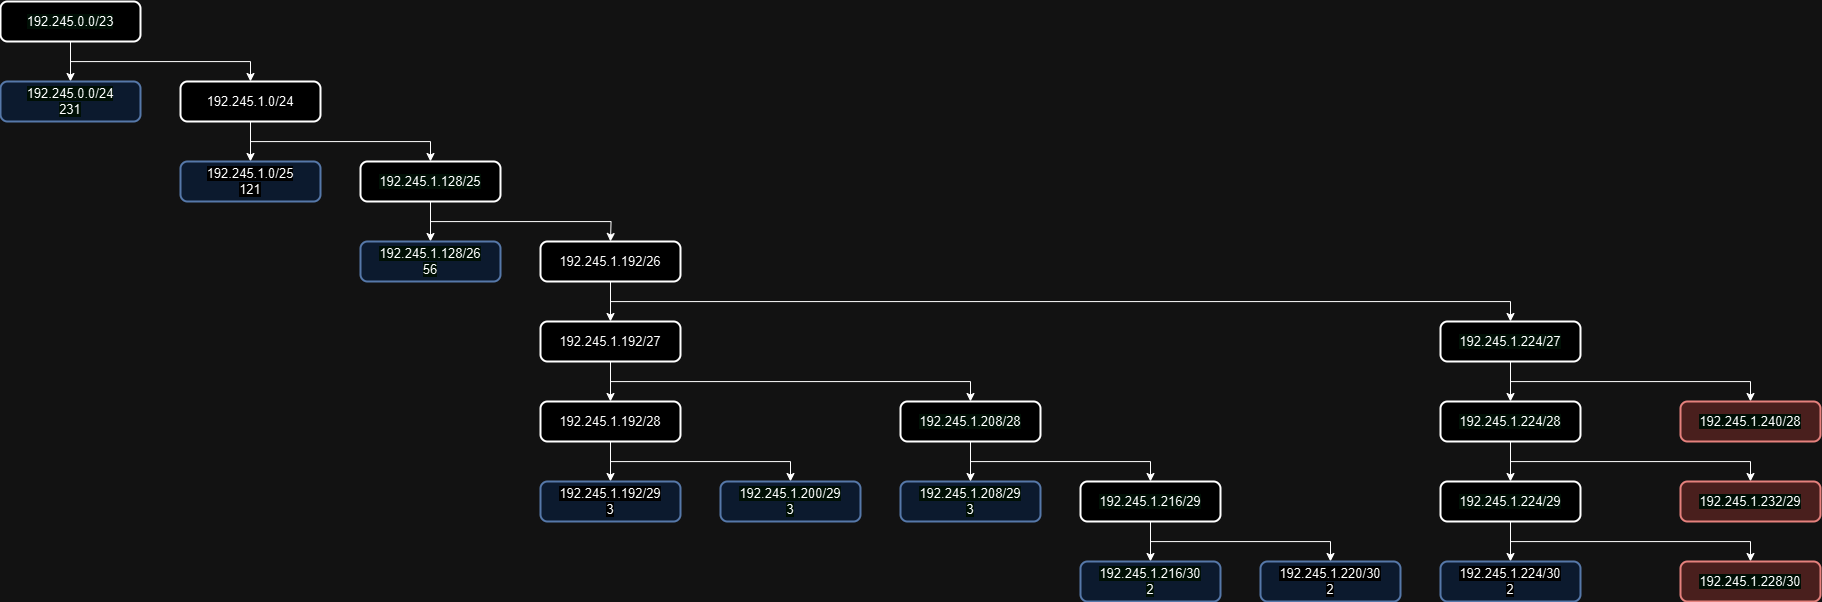

The diagram above was exported from draw.io. Its source (the exported page's mxGraphModel, read from the mxfile embedded in the PNG):
<mxGraphModel dx="1708" dy="1489" grid="1" gridSize="10" guides="1" tooltips="1" connect="1" arrows="1" fold="1" page="1" pageScale="1" pageWidth="850" pageHeight="1100" math="0" shadow="0">
  <root>
    <mxCell id="0" />
    <mxCell id="1" parent="0" />
    <mxCell id="Si-dHJQ5l3kBkGcJb2Du-10" style="edgeStyle=orthogonalEdgeStyle;rounded=0;orthogonalLoop=1;jettySize=auto;html=1;exitX=0.5;exitY=1;exitDx=0;exitDy=0;entryX=0.5;entryY=0;entryDx=0;entryDy=0;" edge="1" parent="1" source="Si-dHJQ5l3kBkGcJb2Du-1" target="Si-dHJQ5l3kBkGcJb2Du-2">
      <mxGeometry relative="1" as="geometry" />
    </mxCell>
    <mxCell id="Si-dHJQ5l3kBkGcJb2Du-19" style="edgeStyle=orthogonalEdgeStyle;rounded=0;orthogonalLoop=1;jettySize=auto;html=1;exitX=0.5;exitY=1;exitDx=0;exitDy=0;entryX=0.5;entryY=0;entryDx=0;entryDy=0;" edge="1" parent="1" source="Si-dHJQ5l3kBkGcJb2Du-1" target="Si-dHJQ5l3kBkGcJb2Du-18">
      <mxGeometry relative="1" as="geometry" />
    </mxCell>
    <mxCell id="Si-dHJQ5l3kBkGcJb2Du-1" value="&lt;span style=&quot;font-family: Arial; font-size: 13px; text-align: left; white-space-collapse: preserve; background-color: rgb(231, 249, 239);&quot;&gt;192.245.0.0/23&lt;/span&gt;" style="rounded=1;whiteSpace=wrap;html=1;absoluteArcSize=1;arcSize=14;strokeWidth=2;" vertex="1" parent="1">
      <mxGeometry x="-760" y="40" width="140" height="40" as="geometry" />
    </mxCell>
    <mxCell id="Si-dHJQ5l3kBkGcJb2Du-11" style="edgeStyle=orthogonalEdgeStyle;rounded=0;orthogonalLoop=1;jettySize=auto;html=1;exitX=0.5;exitY=1;exitDx=0;exitDy=0;entryX=0.5;entryY=0;entryDx=0;entryDy=0;" edge="1" parent="1" source="Si-dHJQ5l3kBkGcJb2Du-2" target="Si-dHJQ5l3kBkGcJb2Du-3">
      <mxGeometry relative="1" as="geometry" />
    </mxCell>
    <mxCell id="Si-dHJQ5l3kBkGcJb2Du-21" style="edgeStyle=orthogonalEdgeStyle;rounded=0;orthogonalLoop=1;jettySize=auto;html=1;exitX=0.5;exitY=1;exitDx=0;exitDy=0;entryX=0.5;entryY=0;entryDx=0;entryDy=0;" edge="1" parent="1" source="Si-dHJQ5l3kBkGcJb2Du-2" target="Si-dHJQ5l3kBkGcJb2Du-20">
      <mxGeometry relative="1" as="geometry" />
    </mxCell>
    <mxCell id="Si-dHJQ5l3kBkGcJb2Du-2" value="&lt;span style=&quot;font-family: Arial; font-size: 13px; text-align: left; white-space-collapse: preserve; background-color: rgb(255, 255, 255);&quot;&gt;192.245.1.0/24&lt;/span&gt;" style="rounded=1;whiteSpace=wrap;html=1;absoluteArcSize=1;arcSize=14;strokeWidth=2;" vertex="1" parent="1">
      <mxGeometry x="-580" y="120" width="140" height="40" as="geometry" />
    </mxCell>
    <mxCell id="Si-dHJQ5l3kBkGcJb2Du-12" style="edgeStyle=orthogonalEdgeStyle;rounded=0;orthogonalLoop=1;jettySize=auto;html=1;exitX=0.5;exitY=1;exitDx=0;exitDy=0;entryX=0.5;entryY=0;entryDx=0;entryDy=0;" edge="1" parent="1" source="Si-dHJQ5l3kBkGcJb2Du-3">
      <mxGeometry relative="1" as="geometry">
        <mxPoint x="-150" y="280" as="targetPoint" />
      </mxGeometry>
    </mxCell>
    <mxCell id="Si-dHJQ5l3kBkGcJb2Du-24" style="edgeStyle=orthogonalEdgeStyle;rounded=0;orthogonalLoop=1;jettySize=auto;html=1;exitX=0.5;exitY=1;exitDx=0;exitDy=0;" edge="1" parent="1" source="Si-dHJQ5l3kBkGcJb2Du-3" target="Si-dHJQ5l3kBkGcJb2Du-22">
      <mxGeometry relative="1" as="geometry" />
    </mxCell>
    <mxCell id="Si-dHJQ5l3kBkGcJb2Du-3" value="&lt;span style=&quot;font-family: Arial; font-size: 13px; text-align: left; white-space-collapse: preserve; background-color: rgb(231, 249, 239);&quot;&gt;192.245.1.128/25&lt;/span&gt;" style="rounded=1;whiteSpace=wrap;html=1;absoluteArcSize=1;arcSize=14;strokeWidth=2;" vertex="1" parent="1">
      <mxGeometry x="-400" y="200" width="140" height="40" as="geometry" />
    </mxCell>
    <mxCell id="Si-dHJQ5l3kBkGcJb2Du-18" value="&lt;span style=&quot;font-family: Arial; font-size: 13px; text-align: left; white-space-collapse: preserve; background-color: rgb(231, 249, 239);&quot;&gt;192.245.0.0/24&lt;/span&gt;&lt;div&gt;&lt;span style=&quot;font-family: Arial; font-size: 13px; text-align: left; white-space-collapse: preserve; background-color: rgb(231, 249, 239);&quot;&gt;231&lt;/span&gt;&lt;/div&gt;" style="rounded=1;whiteSpace=wrap;html=1;absoluteArcSize=1;arcSize=14;strokeWidth=2;fillColor=#dae8fc;strokeColor=#6c8ebf;" vertex="1" parent="1">
      <mxGeometry x="-760" y="120" width="140" height="40" as="geometry" />
    </mxCell>
    <mxCell id="Si-dHJQ5l3kBkGcJb2Du-20" value="&lt;span style=&quot;font-family: Arial; font-size: 13px; text-align: left; white-space-collapse: preserve; background-color: rgb(255, 255, 255);&quot;&gt;192.245.1.0/25&lt;/span&gt;&lt;div&gt;&lt;span style=&quot;font-family: Arial; font-size: 13px; text-align: left; white-space-collapse: preserve; background-color: rgb(255, 255, 255);&quot;&gt;121&lt;/span&gt;&lt;/div&gt;" style="rounded=1;whiteSpace=wrap;html=1;absoluteArcSize=1;arcSize=14;strokeWidth=2;fillColor=#dae8fc;strokeColor=#6c8ebf;" vertex="1" parent="1">
      <mxGeometry x="-580" y="200" width="140" height="40" as="geometry" />
    </mxCell>
    <mxCell id="Si-dHJQ5l3kBkGcJb2Du-22" value="&lt;span style=&quot;font-family: Arial; font-size: 13px; text-align: left; white-space-collapse: preserve; background-color: rgb(231, 249, 239);&quot;&gt;192.245.1.128/26&lt;/span&gt;&lt;div&gt;&lt;span style=&quot;font-family: Arial; font-size: 13px; text-align: left; white-space-collapse: preserve; background-color: rgb(231, 249, 239);&quot;&gt;56&lt;/span&gt;&lt;/div&gt;" style="rounded=1;whiteSpace=wrap;html=1;absoluteArcSize=1;arcSize=14;strokeWidth=2;fillColor=#dae8fc;strokeColor=#6c8ebf;" vertex="1" parent="1">
      <mxGeometry x="-400" y="280" width="140" height="40" as="geometry" />
    </mxCell>
    <mxCell id="Si-dHJQ5l3kBkGcJb2Du-29" style="edgeStyle=orthogonalEdgeStyle;rounded=0;orthogonalLoop=1;jettySize=auto;html=1;exitX=0.5;exitY=1;exitDx=0;exitDy=0;entryX=0.5;entryY=0;entryDx=0;entryDy=0;" edge="1" parent="1" source="Si-dHJQ5l3kBkGcJb2Du-25" target="Si-dHJQ5l3kBkGcJb2Du-26">
      <mxGeometry relative="1" as="geometry" />
    </mxCell>
    <mxCell id="Si-dHJQ5l3kBkGcJb2Du-45" style="edgeStyle=orthogonalEdgeStyle;rounded=0;orthogonalLoop=1;jettySize=auto;html=1;exitX=0.5;exitY=1;exitDx=0;exitDy=0;entryX=0.5;entryY=0;entryDx=0;entryDy=0;" edge="1" parent="1" source="Si-dHJQ5l3kBkGcJb2Du-25" target="Si-dHJQ5l3kBkGcJb2Du-44">
      <mxGeometry relative="1" as="geometry" />
    </mxCell>
    <mxCell id="Si-dHJQ5l3kBkGcJb2Du-25" value="&lt;span style=&quot;font-family: Arial; font-size: 13px; text-align: left; white-space-collapse: preserve; background-color: rgb(255, 255, 255);&quot;&gt;192.245.1.192/26&lt;/span&gt;" style="rounded=1;whiteSpace=wrap;html=1;absoluteArcSize=1;arcSize=14;strokeWidth=2;" vertex="1" parent="1">
      <mxGeometry x="-220" y="280" width="140" height="40" as="geometry" />
    </mxCell>
    <mxCell id="Si-dHJQ5l3kBkGcJb2Du-30" style="edgeStyle=orthogonalEdgeStyle;rounded=0;orthogonalLoop=1;jettySize=auto;html=1;exitX=0.5;exitY=1;exitDx=0;exitDy=0;entryX=0.5;entryY=0;entryDx=0;entryDy=0;" edge="1" parent="1" source="Si-dHJQ5l3kBkGcJb2Du-26" target="Si-dHJQ5l3kBkGcJb2Du-27">
      <mxGeometry relative="1" as="geometry" />
    </mxCell>
    <mxCell id="Si-dHJQ5l3kBkGcJb2Du-36" style="edgeStyle=orthogonalEdgeStyle;rounded=0;orthogonalLoop=1;jettySize=auto;html=1;exitX=0.5;exitY=1;exitDx=0;exitDy=0;" edge="1" parent="1" source="Si-dHJQ5l3kBkGcJb2Du-26" target="Si-dHJQ5l3kBkGcJb2Du-35">
      <mxGeometry relative="1" as="geometry" />
    </mxCell>
    <mxCell id="Si-dHJQ5l3kBkGcJb2Du-26" value="&lt;span style=&quot;font-family: Arial; font-size: 13px; text-align: left; white-space-collapse: preserve; background-color: rgb(255, 255, 255);&quot;&gt;192.245.1.192/27&lt;/span&gt;" style="rounded=1;whiteSpace=wrap;html=1;absoluteArcSize=1;arcSize=14;strokeWidth=2;" vertex="1" parent="1">
      <mxGeometry x="-220" y="360" width="140" height="40" as="geometry" />
    </mxCell>
    <mxCell id="Si-dHJQ5l3kBkGcJb2Du-31" style="edgeStyle=orthogonalEdgeStyle;rounded=0;orthogonalLoop=1;jettySize=auto;html=1;exitX=0.5;exitY=1;exitDx=0;exitDy=0;entryX=0.5;entryY=0;entryDx=0;entryDy=0;" edge="1" parent="1" source="Si-dHJQ5l3kBkGcJb2Du-27" target="Si-dHJQ5l3kBkGcJb2Du-28">
      <mxGeometry relative="1" as="geometry" />
    </mxCell>
    <mxCell id="Si-dHJQ5l3kBkGcJb2Du-34" style="edgeStyle=orthogonalEdgeStyle;rounded=0;orthogonalLoop=1;jettySize=auto;html=1;exitX=0.5;exitY=1;exitDx=0;exitDy=0;entryX=0.5;entryY=0;entryDx=0;entryDy=0;" edge="1" parent="1" source="Si-dHJQ5l3kBkGcJb2Du-27" target="Si-dHJQ5l3kBkGcJb2Du-32">
      <mxGeometry relative="1" as="geometry" />
    </mxCell>
    <mxCell id="Si-dHJQ5l3kBkGcJb2Du-27" value="&lt;span style=&quot;font-family: Arial; font-size: 13px; text-align: left; white-space-collapse: preserve; background-color: rgb(255, 255, 255);&quot;&gt;192.245.1.192/28&lt;/span&gt;" style="rounded=1;whiteSpace=wrap;html=1;absoluteArcSize=1;arcSize=14;strokeWidth=2;" vertex="1" parent="1">
      <mxGeometry x="-220" y="440" width="140" height="40" as="geometry" />
    </mxCell>
    <mxCell id="Si-dHJQ5l3kBkGcJb2Du-28" value="&lt;span style=&quot;font-family: Arial; font-size: 13px; text-align: left; white-space-collapse: preserve; background-color: rgb(255, 255, 255);&quot;&gt;192.245.1.192/29&lt;/span&gt;&lt;div&gt;&lt;span style=&quot;font-family: Arial; font-size: 13px; text-align: left; white-space-collapse: preserve; background-color: rgb(255, 255, 255);&quot;&gt;3&lt;/span&gt;&lt;/div&gt;" style="rounded=1;whiteSpace=wrap;html=1;absoluteArcSize=1;arcSize=14;strokeWidth=2;fillColor=#dae8fc;strokeColor=#6c8ebf;" vertex="1" parent="1">
      <mxGeometry x="-220" y="520" width="140" height="40" as="geometry" />
    </mxCell>
    <mxCell id="Si-dHJQ5l3kBkGcJb2Du-32" value="&lt;span style=&quot;font-family: Arial; font-size: 13px; text-align: left; white-space-collapse: preserve; background-color: rgb(231, 249, 239);&quot;&gt;192.245.1.200/29&lt;/span&gt;&lt;div&gt;&lt;span style=&quot;font-family: Arial; font-size: 13px; text-align: left; white-space-collapse: preserve; background-color: rgb(231, 249, 239);&quot;&gt;3&lt;/span&gt;&lt;/div&gt;" style="rounded=1;whiteSpace=wrap;html=1;absoluteArcSize=1;arcSize=14;strokeWidth=2;fillColor=#dae8fc;strokeColor=#6c8ebf;" vertex="1" parent="1">
      <mxGeometry x="-40" y="520" width="140" height="40" as="geometry" />
    </mxCell>
    <mxCell id="Si-dHJQ5l3kBkGcJb2Du-33" value="&lt;span style=&quot;font-family: Arial; font-size: 13px; text-align: left; white-space-collapse: preserve; background-color: rgb(231, 249, 239);&quot;&gt;192.245.1.208/29&lt;/span&gt;&lt;div&gt;&lt;span style=&quot;font-family: Arial; font-size: 13px; text-align: left; white-space-collapse: preserve; background-color: rgb(231, 249, 239);&quot;&gt;3&lt;/span&gt;&lt;/div&gt;" style="rounded=1;whiteSpace=wrap;html=1;absoluteArcSize=1;arcSize=14;strokeWidth=2;fillColor=#dae8fc;strokeColor=#6c8ebf;" vertex="1" parent="1">
      <mxGeometry x="140" y="520" width="140" height="40" as="geometry" />
    </mxCell>
    <mxCell id="Si-dHJQ5l3kBkGcJb2Du-37" style="edgeStyle=orthogonalEdgeStyle;rounded=0;orthogonalLoop=1;jettySize=auto;html=1;exitX=0.5;exitY=1;exitDx=0;exitDy=0;" edge="1" parent="1" source="Si-dHJQ5l3kBkGcJb2Du-35" target="Si-dHJQ5l3kBkGcJb2Du-33">
      <mxGeometry relative="1" as="geometry" />
    </mxCell>
    <mxCell id="Si-dHJQ5l3kBkGcJb2Du-39" style="edgeStyle=orthogonalEdgeStyle;rounded=0;orthogonalLoop=1;jettySize=auto;html=1;exitX=0.5;exitY=1;exitDx=0;exitDy=0;entryX=0.5;entryY=0;entryDx=0;entryDy=0;" edge="1" parent="1" source="Si-dHJQ5l3kBkGcJb2Du-35" target="Si-dHJQ5l3kBkGcJb2Du-38">
      <mxGeometry relative="1" as="geometry" />
    </mxCell>
    <mxCell id="Si-dHJQ5l3kBkGcJb2Du-35" value="&lt;span style=&quot;font-family: Arial; font-size: 13px; text-align: left; white-space-collapse: preserve; background-color: rgb(231, 249, 239);&quot;&gt;192.245.1.208/28&lt;/span&gt;" style="rounded=1;whiteSpace=wrap;html=1;absoluteArcSize=1;arcSize=14;strokeWidth=2;" vertex="1" parent="1">
      <mxGeometry x="140" y="440" width="140" height="40" as="geometry" />
    </mxCell>
    <mxCell id="Si-dHJQ5l3kBkGcJb2Du-41" style="edgeStyle=orthogonalEdgeStyle;rounded=0;orthogonalLoop=1;jettySize=auto;html=1;exitX=0.5;exitY=1;exitDx=0;exitDy=0;entryX=0.5;entryY=0;entryDx=0;entryDy=0;" edge="1" parent="1" source="Si-dHJQ5l3kBkGcJb2Du-38" target="Si-dHJQ5l3kBkGcJb2Du-40">
      <mxGeometry relative="1" as="geometry" />
    </mxCell>
    <mxCell id="Si-dHJQ5l3kBkGcJb2Du-43" style="edgeStyle=orthogonalEdgeStyle;rounded=0;orthogonalLoop=1;jettySize=auto;html=1;exitX=0.5;exitY=1;exitDx=0;exitDy=0;entryX=0.5;entryY=0;entryDx=0;entryDy=0;" edge="1" parent="1" source="Si-dHJQ5l3kBkGcJb2Du-38" target="Si-dHJQ5l3kBkGcJb2Du-42">
      <mxGeometry relative="1" as="geometry" />
    </mxCell>
    <mxCell id="Si-dHJQ5l3kBkGcJb2Du-38" value="&lt;span style=&quot;font-family: Arial; font-size: 13px; text-align: left; white-space-collapse: preserve; background-color: rgb(231, 249, 239);&quot;&gt;192.245.1.216/29&lt;/span&gt;" style="rounded=1;whiteSpace=wrap;html=1;absoluteArcSize=1;arcSize=14;strokeWidth=2;" vertex="1" parent="1">
      <mxGeometry x="320" y="520" width="140" height="40" as="geometry" />
    </mxCell>
    <mxCell id="Si-dHJQ5l3kBkGcJb2Du-40" value="&lt;span style=&quot;font-family: Arial; font-size: 13px; text-align: left; white-space-collapse: preserve; background-color: rgb(231, 249, 239);&quot;&gt;192.245.1.216/30&lt;/span&gt;&lt;div&gt;&lt;span style=&quot;font-family: Arial; font-size: 13px; text-align: left; white-space-collapse: preserve; background-color: rgb(231, 249, 239);&quot;&gt;2&lt;/span&gt;&lt;/div&gt;" style="rounded=1;whiteSpace=wrap;html=1;absoluteArcSize=1;arcSize=14;strokeWidth=2;fillColor=#dae8fc;strokeColor=#6c8ebf;" vertex="1" parent="1">
      <mxGeometry x="320" y="600" width="140" height="40" as="geometry" />
    </mxCell>
    <mxCell id="Si-dHJQ5l3kBkGcJb2Du-42" value="&lt;span style=&quot;font-family: Arial; font-size: 13px; text-align: left; white-space-collapse: preserve; background-color: rgb(255, 255, 255);&quot;&gt;192.245.1.220/30&lt;/span&gt;&lt;div&gt;&lt;span style=&quot;font-family: Arial; font-size: 13px; text-align: left; white-space-collapse: preserve; background-color: rgb(255, 255, 255);&quot;&gt;2&lt;/span&gt;&lt;/div&gt;" style="rounded=1;whiteSpace=wrap;html=1;absoluteArcSize=1;arcSize=14;strokeWidth=2;fillColor=#dae8fc;strokeColor=#6c8ebf;" vertex="1" parent="1">
      <mxGeometry x="500" y="600" width="140" height="40" as="geometry" />
    </mxCell>
    <mxCell id="Si-dHJQ5l3kBkGcJb2Du-48" style="edgeStyle=orthogonalEdgeStyle;rounded=0;orthogonalLoop=1;jettySize=auto;html=1;exitX=0.5;exitY=1;exitDx=0;exitDy=0;entryX=0.5;entryY=0;entryDx=0;entryDy=0;" edge="1" parent="1" source="Si-dHJQ5l3kBkGcJb2Du-44" target="Si-dHJQ5l3kBkGcJb2Du-46">
      <mxGeometry relative="1" as="geometry" />
    </mxCell>
    <mxCell id="Si-dHJQ5l3kBkGcJb2Du-55" style="edgeStyle=orthogonalEdgeStyle;rounded=0;orthogonalLoop=1;jettySize=auto;html=1;exitX=0.5;exitY=1;exitDx=0;exitDy=0;" edge="1" parent="1" source="Si-dHJQ5l3kBkGcJb2Du-44" target="Si-dHJQ5l3kBkGcJb2Du-52">
      <mxGeometry relative="1" as="geometry" />
    </mxCell>
    <mxCell id="Si-dHJQ5l3kBkGcJb2Du-44" value="&lt;span style=&quot;font-family: Arial; font-size: 13px; text-align: left; white-space-collapse: preserve; background-color: rgb(231, 249, 239);&quot;&gt;192.245.1.224/27&lt;/span&gt;" style="rounded=1;whiteSpace=wrap;html=1;absoluteArcSize=1;arcSize=14;strokeWidth=2;" vertex="1" parent="1">
      <mxGeometry x="680" y="360" width="140" height="40" as="geometry" />
    </mxCell>
    <mxCell id="Si-dHJQ5l3kBkGcJb2Du-49" style="edgeStyle=orthogonalEdgeStyle;rounded=0;orthogonalLoop=1;jettySize=auto;html=1;exitX=0.5;exitY=1;exitDx=0;exitDy=0;" edge="1" parent="1" source="Si-dHJQ5l3kBkGcJb2Du-46" target="Si-dHJQ5l3kBkGcJb2Du-47">
      <mxGeometry relative="1" as="geometry" />
    </mxCell>
    <mxCell id="Si-dHJQ5l3kBkGcJb2Du-56" style="edgeStyle=orthogonalEdgeStyle;rounded=0;orthogonalLoop=1;jettySize=auto;html=1;exitX=0.5;exitY=1;exitDx=0;exitDy=0;" edge="1" parent="1" source="Si-dHJQ5l3kBkGcJb2Du-46" target="Si-dHJQ5l3kBkGcJb2Du-53">
      <mxGeometry relative="1" as="geometry" />
    </mxCell>
    <mxCell id="Si-dHJQ5l3kBkGcJb2Du-46" value="&lt;span style=&quot;font-family: Arial; font-size: 13px; text-align: left; white-space-collapse: preserve; background-color: rgb(231, 249, 239);&quot;&gt;192.245.1.224/28&lt;/span&gt;" style="rounded=1;whiteSpace=wrap;html=1;absoluteArcSize=1;arcSize=14;strokeWidth=2;" vertex="1" parent="1">
      <mxGeometry x="680" y="440" width="140" height="40" as="geometry" />
    </mxCell>
    <mxCell id="Si-dHJQ5l3kBkGcJb2Du-51" style="edgeStyle=orthogonalEdgeStyle;rounded=0;orthogonalLoop=1;jettySize=auto;html=1;exitX=0.5;exitY=1;exitDx=0;exitDy=0;entryX=0.5;entryY=0;entryDx=0;entryDy=0;" edge="1" parent="1" source="Si-dHJQ5l3kBkGcJb2Du-47" target="Si-dHJQ5l3kBkGcJb2Du-50">
      <mxGeometry relative="1" as="geometry" />
    </mxCell>
    <mxCell id="Si-dHJQ5l3kBkGcJb2Du-57" style="edgeStyle=orthogonalEdgeStyle;rounded=0;orthogonalLoop=1;jettySize=auto;html=1;exitX=0.5;exitY=1;exitDx=0;exitDy=0;entryX=0.5;entryY=0;entryDx=0;entryDy=0;" edge="1" parent="1" source="Si-dHJQ5l3kBkGcJb2Du-47" target="Si-dHJQ5l3kBkGcJb2Du-54">
      <mxGeometry relative="1" as="geometry" />
    </mxCell>
    <mxCell id="Si-dHJQ5l3kBkGcJb2Du-47" value="&lt;span style=&quot;font-family: Arial; font-size: 13px; text-align: left; white-space-collapse: preserve; background-color: rgb(231, 249, 239);&quot;&gt;192.245.1.224/29&lt;/span&gt;" style="rounded=1;whiteSpace=wrap;html=1;absoluteArcSize=1;arcSize=14;strokeWidth=2;" vertex="1" parent="1">
      <mxGeometry x="680" y="520" width="140" height="40" as="geometry" />
    </mxCell>
    <mxCell id="Si-dHJQ5l3kBkGcJb2Du-50" value="&lt;span style=&quot;font-family: Arial; font-size: 13px; text-align: left; white-space-collapse: preserve; background-color: rgb(255, 255, 255);&quot;&gt;192.245.1.224/30&lt;/span&gt;&lt;div&gt;&lt;span style=&quot;font-family: Arial; font-size: 13px; text-align: left; white-space-collapse: preserve; background-color: rgb(255, 255, 255);&quot;&gt;2&lt;/span&gt;&lt;/div&gt;" style="rounded=1;whiteSpace=wrap;html=1;absoluteArcSize=1;arcSize=14;strokeWidth=2;fillColor=#dae8fc;strokeColor=#6c8ebf;" vertex="1" parent="1">
      <mxGeometry x="680" y="600" width="140" height="40" as="geometry" />
    </mxCell>
    <mxCell id="Si-dHJQ5l3kBkGcJb2Du-52" value="&lt;span style=&quot;font-family: Arial; font-size: 13px; text-align: left; white-space-collapse: preserve; background-color: rgb(231, 249, 239);&quot;&gt;192.245.1.240/28&lt;/span&gt;" style="rounded=1;whiteSpace=wrap;html=1;absoluteArcSize=1;arcSize=14;strokeWidth=2;fillColor=#f8cecc;strokeColor=#b85450;" vertex="1" parent="1">
      <mxGeometry x="920" y="440" width="140" height="40" as="geometry" />
    </mxCell>
    <mxCell id="Si-dHJQ5l3kBkGcJb2Du-53" value="&lt;span style=&quot;font-family: Arial; font-size: 13px; text-align: left; white-space-collapse: preserve; background-color: rgb(231, 249, 239);&quot;&gt;192.245.1.232/29&lt;/span&gt;" style="rounded=1;whiteSpace=wrap;html=1;absoluteArcSize=1;arcSize=14;strokeWidth=2;fillColor=#f8cecc;strokeColor=#b85450;" vertex="1" parent="1">
      <mxGeometry x="920" y="520" width="140" height="40" as="geometry" />
    </mxCell>
    <mxCell id="Si-dHJQ5l3kBkGcJb2Du-54" value="&lt;span style=&quot;font-family: Arial; font-size: 13px; text-align: left; white-space-collapse: preserve; background-color: rgb(231, 249, 239);&quot;&gt;192.245.1.228/30&lt;/span&gt;" style="rounded=1;whiteSpace=wrap;html=1;absoluteArcSize=1;arcSize=14;strokeWidth=2;fillColor=#f8cecc;strokeColor=#b85450;" vertex="1" parent="1">
      <mxGeometry x="920" y="600" width="140" height="40" as="geometry" />
    </mxCell>
  </root>
</mxGraphModel>